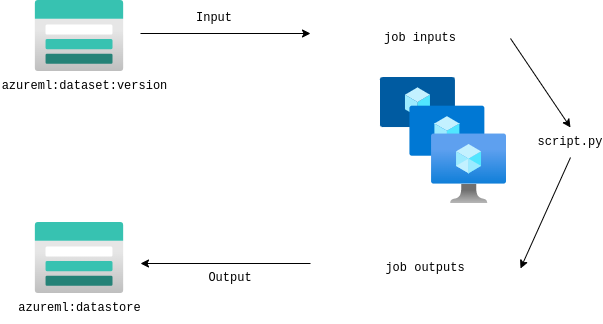

The diagram above was exported from draw.io. Its source (the exported page's mxGraphModel, read from the mxfile embedded in the PNG):
<mxGraphModel dx="832" dy="405" grid="1" gridSize="10" guides="1" tooltips="1" connect="1" arrows="1" fold="1" page="1" pageScale="1" pageWidth="827" pageHeight="1169" math="0" shadow="0">
  <root>
    <mxCell id="0" />
    <mxCell id="1" parent="0" />
    <mxCell id="2" style="edgeStyle=none;html=1;" edge="1" parent="1">
      <mxGeometry relative="1" as="geometry">
        <mxPoint x="450" y="90" as="targetPoint" />
        <mxPoint x="280" y="90" as="sourcePoint" />
      </mxGeometry>
    </mxCell>
    <mxCell id="5" style="edgeStyle=none;html=1;" edge="1" parent="1">
      <mxGeometry relative="1" as="geometry">
        <mxPoint x="280" y="320" as="targetPoint" />
        <mxPoint x="450" y="320" as="sourcePoint" />
      </mxGeometry>
    </mxCell>
    <mxCell id="7" value="azureml:dataset:version" style="text;html=1;strokeColor=none;fillColor=none;align=center;verticalAlign=middle;whiteSpace=wrap;rounded=0;fontFamily=Courier New;" vertex="1" parent="1">
      <mxGeometry x="140" y="128" width="168.5" height="30" as="geometry" />
    </mxCell>
    <mxCell id="8" value="azureml:datastore" style="text;html=1;strokeColor=none;fillColor=none;align=center;verticalAlign=middle;whiteSpace=wrap;rounded=0;fontFamily=Courier New;" vertex="1" parent="1">
      <mxGeometry x="149.5" y="350" width="139" height="30" as="geometry" />
    </mxCell>
    <mxCell id="9" style="edgeStyle=none;html=1;exitX=1;exitY=0.5;exitDx=0;exitDy=0;entryX=0.5;entryY=0;entryDx=0;entryDy=0;" edge="1" parent="1" source="10" target="13">
      <mxGeometry relative="1" as="geometry">
        <mxPoint x="660" y="180" as="targetPoint" />
      </mxGeometry>
    </mxCell>
    <mxCell id="10" value="job inputs" style="text;html=1;strokeColor=none;fillColor=none;align=center;verticalAlign=middle;whiteSpace=wrap;rounded=0;fontFamily=Courier New;" vertex="1" parent="1">
      <mxGeometry x="470" y="80" width="180" height="30" as="geometry" />
    </mxCell>
    <mxCell id="11" value="job outputs" style="text;html=1;strokeColor=none;fillColor=none;align=center;verticalAlign=middle;whiteSpace=wrap;rounded=0;fontFamily=Courier New;" vertex="1" parent="1">
      <mxGeometry x="470" y="310" width="190" height="30" as="geometry" />
    </mxCell>
    <mxCell id="12" style="edgeStyle=none;html=1;exitX=0.5;exitY=1;exitDx=0;exitDy=0;entryX=1;entryY=0.5;entryDx=0;entryDy=0;" edge="1" parent="1" source="13" target="11">
      <mxGeometry relative="1" as="geometry" />
    </mxCell>
    <mxCell id="13" value="script.py" style="text;html=1;strokeColor=none;fillColor=none;align=center;verticalAlign=middle;whiteSpace=wrap;rounded=0;fontFamily=Courier New;" vertex="1" parent="1">
      <mxGeometry x="680" y="184" width="60" height="30" as="geometry" />
    </mxCell>
    <mxCell id="14" value="Input" style="text;html=1;strokeColor=none;fillColor=none;align=center;verticalAlign=middle;whiteSpace=wrap;rounded=0;fontFamily=Courier New;fontSize=12;rotation=0;" vertex="1" parent="1">
      <mxGeometry x="294" y="60" width="120" height="30" as="geometry" />
    </mxCell>
    <mxCell id="15" value="Output" style="text;html=1;strokeColor=none;fillColor=none;align=center;verticalAlign=middle;whiteSpace=wrap;rounded=0;fontFamily=Courier New;fontSize=12;rotation=0;" vertex="1" parent="1">
      <mxGeometry x="300" y="320" width="140" height="30" as="geometry" />
    </mxCell>
    <mxCell id="16" value="" style="aspect=fixed;html=1;points=[];align=center;image;fontSize=12;image=img/lib/azure2/storage/Storage_Accounts.svg;" vertex="1" parent="1">
      <mxGeometry x="174.63" y="57" width="88.75" height="71" as="geometry" />
    </mxCell>
    <mxCell id="17" value="" style="aspect=fixed;html=1;points=[];align=center;image;fontSize=12;image=img/lib/azure2/storage/Storage_Accounts.svg;" vertex="1" parent="1">
      <mxGeometry x="174.63" y="279" width="88.75" height="71" as="geometry" />
    </mxCell>
    <mxCell id="18" value="" style="aspect=fixed;html=1;points=[];align=center;image;fontSize=12;image=img/lib/azure2/compute/VM_Scale_Sets.svg;" vertex="1" parent="1">
      <mxGeometry x="520" y="134" width="126" height="126" as="geometry" />
    </mxCell>
  </root>
</mxGraphModel>